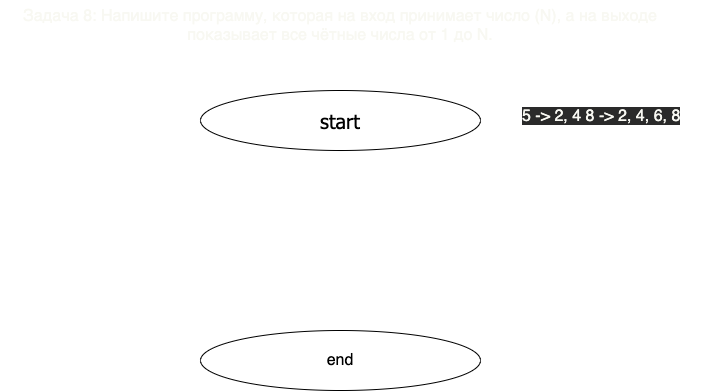

The diagram above was exported from draw.io. Its source (the exported page's mxGraphModel, read from the mxfile embedded in the PNG):
<mxGraphModel dx="738" dy="386" grid="1" gridSize="10" guides="0" tooltips="1" connect="0" arrows="0" fold="1" page="1" pageScale="1" pageWidth="827" pageHeight="1169" math="0" shadow="0">
  <root>
    <mxCell id="0" />
    <mxCell id="1" parent="0" />
    <mxCell id="2" value="&lt;h1 class=&quot;code-line&quot; dir=&quot;auto&quot; id=&quot;%D0%B7%D0%B0%D0%B4%D0%B0%D1%87%D0%B0-8-%D0%BD%D0%B0%D0%BF%D0%B8%D1%88%D0%B8%D1%82%D0%B5-%D0%BF%D1%80%D0%BE%D0%B3%D1%80%D0%B0%D0%BC%D0%BC%D1%83-%D0%BA%D0%BE%D1%82%D0%BE%D1%80%D0%B0%D1%8F-%D0%BD%D0%B0-%D0%B2%D1%85%D0%BE%D0%B4-%D0%BF%D1%80%D0%B8%D0%BD%D0%B8%D0%BC%D0%B0%D0%B5%D1%82-%D1%87%D0%B8%D1%81%D0%BB%D0%BE-n-%D0%B0-%D0%BD%D0%B0-%D0%B2%D1%8B%D1%85%D0%BE%D0%B4%D0%B5-%D0%BF%D0%BE%D0%BA%D0%B0%D0%B7%D1%8B%D0%B2%D0%B0%D0%B5%D1%82-%D0%B2%D1%81%D0%B5-%D1%87%D1%91%D1%82%D0%BD%D1%8B%D0%B5-%D1%87%D0%B8%D1%81%D0%BB%D0%B0-%D0%BE%D1%82-1-%D0%B4%D0%BE-n&quot; style=&quot;margin-top: 0px ; padding-bottom: 0.3em ; line-height: 1.2 ; border-bottom: 1px solid rgba(255 , 255 , 255 , 0.18) ; font-weight: normal ; border-top-color: rgba(255 , 255 , 255 , 0.18) ; border-right-color: rgba(255 , 255 , 255 , 0.18) ; border-left-color: rgba(255 , 255 , 255 , 0.18) ; position: relative ; color: rgb(248 , 248 , 242) ; font-style: normal ; letter-spacing: normal ; text-indent: 0px ; text-transform: none ; word-spacing: 0px ; font-size: 16px&quot;&gt;Задача 8: Напишите программу, которая на вход принимает число (N), а на выходе показывает все чётные числа от 1 до N.&lt;/h1&gt;&lt;p class=&quot;code-line&quot; dir=&quot;auto&quot; style=&quot;margin-top: 0px ; margin-bottom: 0.7em ; position: relative ; color: rgb(248 , 248 , 242) ; font-size: 16px ; font-style: normal ; font-weight: 400 ; letter-spacing: normal ; text-indent: 0px ; text-transform: none ; word-spacing: 0px&quot;&gt;&lt;br&gt;&lt;/p&gt;" style="text;whiteSpace=wrap;html=1;fontSize=16;align=center;" vertex="1" parent="1">
      <mxGeometry x="80" y="30" width="680" height="50" as="geometry" />
    </mxCell>
    <mxCell id="3" value="&lt;meta charset=&quot;utf-8&quot;&gt;&lt;span style=&quot;color: rgb(248, 248, 242); font-family: helvetica; font-size: 16px; font-style: normal; font-weight: 400; letter-spacing: normal; text-align: center; text-indent: 0px; text-transform: none; word-spacing: 0px; background-color: rgb(42, 42, 42); display: inline; float: none;&quot;&gt;5 -&amp;gt; 2, 4 8 -&amp;gt; 2, 4, 6, 8&lt;/span&gt;" style="text;whiteSpace=wrap;html=1;fontSize=16;" vertex="1" parent="1">
      <mxGeometry x="600" y="130" width="180" height="30" as="geometry" />
    </mxCell>
    <mxCell id="4" value="start" style="ellipse;whiteSpace=wrap;html=1;fontSize=20;fontFamily=Tahoma;" vertex="1" parent="1">
      <mxGeometry x="280" y="120" width="280" height="60" as="geometry" />
    </mxCell>
    <mxCell id="5" value="end" style="ellipse;whiteSpace=wrap;html=1;fontSize=16;" vertex="1" parent="1">
      <mxGeometry x="280" y="360" width="280" height="60" as="geometry" />
    </mxCell>
  </root>
</mxGraphModel>